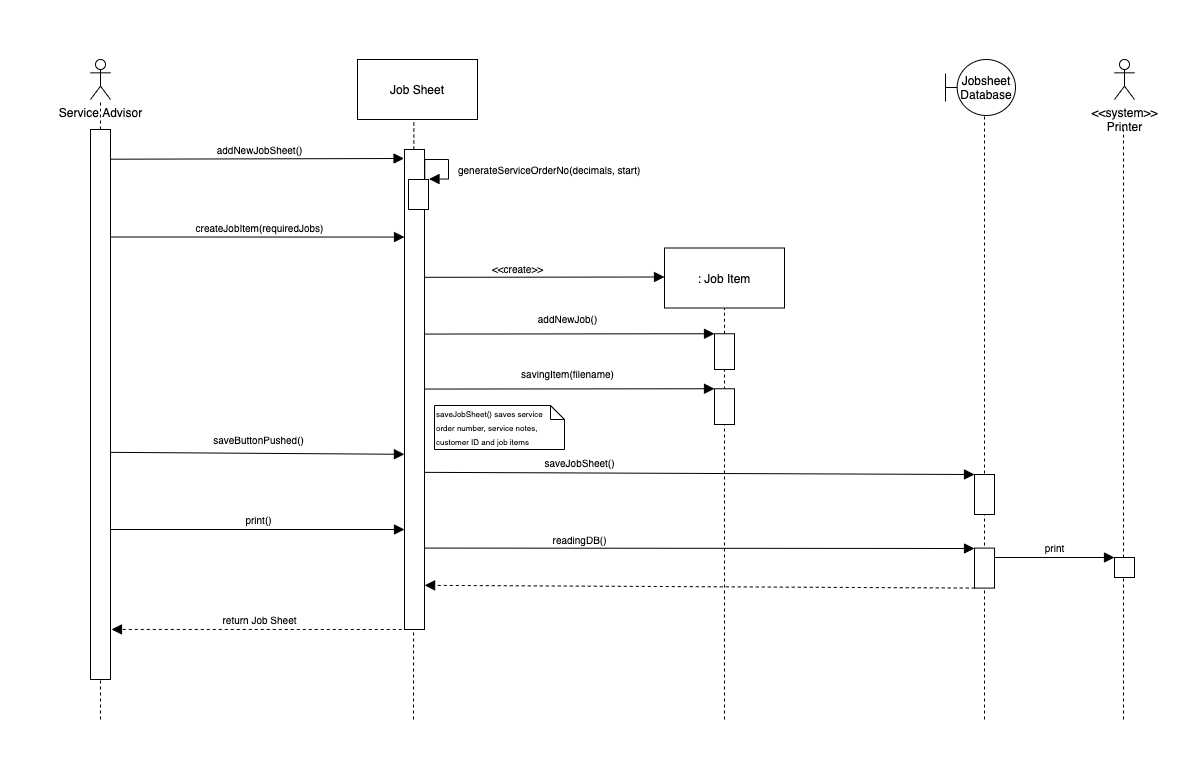

The diagram above was exported from draw.io. Its source (the exported page's mxGraphModel, read from the mxfile embedded in the PNG):
<mxGraphModel dx="2128" dy="976" grid="1" gridSize="10" guides="1" tooltips="1" connect="1" arrows="1" fold="1" page="1" pageScale="1" pageWidth="827" pageHeight="1169" math="0" shadow="0">
  <root>
    <mxCell id="0" />
    <mxCell id="1" parent="0" />
    <mxCell id="2" value="" style="endArrow=none;dashed=1;html=1;" edge="1" parent="1">
      <mxGeometry width="50" height="50" relative="1" as="geometry">
        <mxPoint x="-181" y="800" as="sourcePoint" />
        <mxPoint x="-180.6300000000001" y="200" as="targetPoint" />
      </mxGeometry>
    </mxCell>
    <mxCell id="3" value="" style="html=1;points=[];perimeter=orthogonalPerimeter;" vertex="1" parent="1">
      <mxGeometry x="-190" y="230" width="20" height="480" as="geometry" />
    </mxCell>
    <mxCell id="4" value="Service Advisor" style="shape=umlActor;verticalLabelPosition=bottom;labelBackgroundColor=#ffffff;verticalAlign=top;html=1;outlineConnect=0;" vertex="1" parent="1">
      <mxGeometry x="-504" y="140" width="20" height="40" as="geometry" />
    </mxCell>
    <mxCell id="5" value="" style="endArrow=none;dashed=1;html=1;" edge="1" source="12" target="4" parent="1">
      <mxGeometry width="50" height="50" relative="1" as="geometry">
        <mxPoint x="-430.5" y="790" as="sourcePoint" />
        <mxPoint x="-430.5" y="200" as="targetPoint" />
      </mxGeometry>
    </mxCell>
    <mxCell id="6" value="Job Sheet" style="rounded=0;whiteSpace=wrap;html=1;" vertex="1" parent="1">
      <mxGeometry x="-237" y="140" width="120" height="60" as="geometry" />
    </mxCell>
    <mxCell id="7" value=": Job Item" style="rounded=0;whiteSpace=wrap;html=1;" vertex="1" parent="1">
      <mxGeometry x="70" y="328.5" width="120" height="60" as="geometry" />
    </mxCell>
    <mxCell id="8" value="" style="endArrow=none;dashed=1;html=1;entryX=0.5;entryY=1;entryDx=0;entryDy=0;" edge="1" source="19" target="7" parent="1">
      <mxGeometry width="50" height="50" relative="1" as="geometry">
        <mxPoint x="129.5" y="1020" as="sourcePoint" />
        <mxPoint x="129.5" y="430" as="targetPoint" />
      </mxGeometry>
    </mxCell>
    <mxCell id="9" value="addNewJobSheet()" style="text;html=1;align=center;verticalAlign=middle;resizable=0;points=[];autosize=1;fontSize=10;" vertex="1" parent="1">
      <mxGeometry x="-385" y="220" width="100" height="20" as="geometry" />
    </mxCell>
    <mxCell id="10" value="" style="html=1;points=[];perimeter=orthogonalPerimeter;" vertex="1" parent="1">
      <mxGeometry x="-186" y="260" width="20" height="30" as="geometry" />
    </mxCell>
    <mxCell id="11" value="&lt;font style=&quot;font-size: 10px&quot;&gt;generateServiceOrderNo(decimals, start)&lt;/font&gt;" style="edgeStyle=orthogonalEdgeStyle;html=1;align=left;spacingLeft=2;endArrow=block;rounded=0;exitX=1.011;exitY=0.071;exitDx=0;exitDy=0;exitPerimeter=0;entryX=1.025;entryY=-0.016;entryDx=0;entryDy=0;entryPerimeter=0;endSize=8;" edge="1" target="10" parent="1">
      <mxGeometry x="0.297" y="6" relative="1" as="geometry">
        <mxPoint x="-169.77999999999975" y="259.81999999999994" as="sourcePoint" />
        <Array as="points">
          <mxPoint x="-146" y="240" />
          <mxPoint x="-146" y="259" />
        </Array>
        <mxPoint x="-160" y="260" as="targetPoint" />
        <mxPoint as="offset" />
      </mxGeometry>
    </mxCell>
    <mxCell id="12" value="" style="html=1;points=[];perimeter=orthogonalPerimeter;" vertex="1" parent="1">
      <mxGeometry x="-504" y="210" width="20" height="550" as="geometry" />
    </mxCell>
    <mxCell id="13" value="" style="endArrow=none;dashed=1;html=1;" edge="1" target="12" parent="1">
      <mxGeometry width="50" height="50" relative="1" as="geometry">
        <mxPoint x="-494.0000000000002" y="800" as="sourcePoint" />
        <mxPoint x="-494.5" y="200" as="targetPoint" />
      </mxGeometry>
    </mxCell>
    <mxCell id="14" value="" style="endArrow=block;html=1;endSize=8;endFill=1;" edge="1" parent="1">
      <mxGeometry width="50" height="50" relative="1" as="geometry">
        <mxPoint x="-170" y="357.80999999999995" as="sourcePoint" />
        <mxPoint x="70" y="357.5" as="targetPoint" />
      </mxGeometry>
    </mxCell>
    <mxCell id="15" value="createJobItem(requiredJobs)" style="text;html=1;align=center;verticalAlign=middle;resizable=0;points=[];autosize=1;fontSize=10;" vertex="1" parent="1">
      <mxGeometry x="-405" y="297.55" width="140" height="20" as="geometry" />
    </mxCell>
    <mxCell id="16" value="&amp;lt;&amp;lt;create&amp;gt;&amp;gt;" style="text;html=1;align=center;verticalAlign=middle;resizable=0;points=[];autosize=1;fontSize=10;" vertex="1" parent="1">
      <mxGeometry x="-112" y="338.5" width="70" height="20" as="geometry" />
    </mxCell>
    <mxCell id="17" value="" style="endArrow=block;html=1;endSize=8;endFill=1;exitX=1;exitY=0.587;exitDx=0;exitDy=0;exitPerimeter=0;entryX=-0.005;entryY=0.635;entryDx=0;entryDy=0;entryPerimeter=0;" edge="1" source="12" target="3" parent="1">
      <mxGeometry width="50" height="50" relative="1" as="geometry">
        <mxPoint x="-405" y="534.5" as="sourcePoint" />
        <mxPoint x="-245" y="534.5" as="targetPoint" />
      </mxGeometry>
    </mxCell>
    <mxCell id="18" value="saveButtonPushed()" style="text;html=1;align=center;verticalAlign=middle;resizable=0;points=[];autosize=1;fontSize=10;" vertex="1" parent="1">
      <mxGeometry x="-391" y="510" width="110" height="20" as="geometry" />
    </mxCell>
    <mxCell id="19" value="" style="html=1;points=[];perimeter=orthogonalPerimeter;" vertex="1" parent="1">
      <mxGeometry x="120" y="414.25" width="20" height="35.75" as="geometry" />
    </mxCell>
    <mxCell id="20" value="" style="endArrow=none;dashed=1;html=1;" edge="1" target="19" parent="1">
      <mxGeometry width="50" height="50" relative="1" as="geometry">
        <mxPoint x="130" y="800" as="sourcePoint" />
        <mxPoint x="229.5" y="200" as="targetPoint" />
      </mxGeometry>
    </mxCell>
    <mxCell id="21" value="addNewJob()" style="text;html=1;align=center;verticalAlign=middle;resizable=0;points=[];autosize=1;fontSize=10;" vertex="1" parent="1">
      <mxGeometry x="-62" y="388.5" width="70" height="20" as="geometry" />
    </mxCell>
    <mxCell id="22" value="" style="endArrow=block;html=1;endSize=8;endFill=1;dashed=1;exitX=-0.036;exitY=0.999;exitDx=0;exitDy=0;exitPerimeter=0;entryX=1.006;entryY=0.908;entryDx=0;entryDy=0;entryPerimeter=0;" edge="1" target="3" parent="1">
      <mxGeometry width="50" height="50" relative="1" as="geometry">
        <mxPoint x="380.27999999999975" y="668.5700000000002" as="sourcePoint" />
        <mxPoint x="220" y="668.65" as="targetPoint" />
      </mxGeometry>
    </mxCell>
    <mxCell id="23" value="" style="endArrow=block;html=1;endSize=8;endFill=1;dashed=1;exitX=-0.036;exitY=0.999;exitDx=0;exitDy=0;exitPerimeter=0;entryX=1.2;entryY=0.909;entryDx=0;entryDy=0;entryPerimeter=0;" edge="1" parent="1">
      <mxGeometry width="50" height="50" relative="1" as="geometry">
        <mxPoint x="-192.72000000000025" y="710" as="sourcePoint" />
        <mxPoint x="-483" y="709.9499999999998" as="targetPoint" />
      </mxGeometry>
    </mxCell>
    <mxCell id="24" value="return Job Sheet" style="text;html=1;align=center;verticalAlign=middle;resizable=0;points=[];autosize=1;fontSize=10;" vertex="1" parent="1">
      <mxGeometry x="-380" y="690" width="90" height="20" as="geometry" />
    </mxCell>
    <mxCell id="25" value="" style="endArrow=none;dashed=1;html=1;" edge="1" parent="1">
      <mxGeometry width="50" height="50" relative="1" as="geometry">
        <mxPoint x="389.99999999999955" y="800" as="sourcePoint" />
        <mxPoint x="389.99999999999955" y="197" as="targetPoint" />
      </mxGeometry>
    </mxCell>
    <mxCell id="26" value="Jobsheet Database" style="shape=umlBoundary;whiteSpace=wrap;html=1;" vertex="1" parent="1">
      <mxGeometry x="351" y="140" width="70" height="56" as="geometry" />
    </mxCell>
    <mxCell id="27" value="" style="endArrow=block;html=1;endFill=1;endSize=8;entryX=-0.023;entryY=0;entryDx=0;entryDy=0;entryPerimeter=0;exitX=1.022;exitY=0.054;exitDx=0;exitDy=0;exitPerimeter=0;" edge="1" source="12" parent="1">
      <mxGeometry width="50" height="50" relative="1" as="geometry">
        <mxPoint x="-430" y="270" as="sourcePoint" />
        <mxPoint x="-190.46000000000004" y="239" as="targetPoint" />
      </mxGeometry>
    </mxCell>
    <mxCell id="28" value="" style="endArrow=block;html=1;endSize=8;endFill=1;exitX=0.998;exitY=0.309;exitDx=0;exitDy=0;exitPerimeter=0;" edge="1" parent="1">
      <mxGeometry width="50" height="50" relative="1" as="geometry">
        <mxPoint x="-484.03999999999996" y="317.5" as="sourcePoint" />
        <mxPoint x="-190" y="317.54999999999995" as="targetPoint" />
      </mxGeometry>
    </mxCell>
    <mxCell id="29" value="" style="endArrow=block;html=1;endSize=8;endFill=1;exitX=1;exitY=0.587;exitDx=0;exitDy=0;exitPerimeter=0;" edge="1" parent="1">
      <mxGeometry width="50" height="50" relative="1" as="geometry">
        <mxPoint x="-170" y="552.8499999999999" as="sourcePoint" />
        <mxPoint x="379.99999999999955" y="555" as="targetPoint" />
      </mxGeometry>
    </mxCell>
    <mxCell id="30" value="" style="html=1;points=[];perimeter=orthogonalPerimeter;" vertex="1" parent="1">
      <mxGeometry x="380" y="555" width="20" height="40" as="geometry" />
    </mxCell>
    <mxCell id="31" value="" style="endArrow=block;html=1;endSize=8;endFill=1;exitX=1;exitY=0.587;exitDx=0;exitDy=0;exitPerimeter=0;" edge="1" target="3" parent="1">
      <mxGeometry width="50" height="50" relative="1" as="geometry">
        <mxPoint x="-484.0000000000002" y="610" as="sourcePoint" />
        <mxPoint x="66" y="612.1499999999997" as="targetPoint" />
      </mxGeometry>
    </mxCell>
    <mxCell id="32" value="print()" style="text;html=1;align=center;verticalAlign=middle;resizable=0;points=[];autosize=1;fontSize=10;" vertex="1" parent="1">
      <mxGeometry x="-356" y="590" width="40" height="20" as="geometry" />
    </mxCell>
    <mxCell id="33" value="" style="endArrow=block;html=1;endSize=8;endFill=1;exitX=1;exitY=0.587;exitDx=0;exitDy=0;exitPerimeter=0;" edge="1" parent="1">
      <mxGeometry width="50" height="50" relative="1" as="geometry">
        <mxPoint x="-170" y="628.5700000000002" as="sourcePoint" />
        <mxPoint x="379.99999999999955" y="629" as="targetPoint" />
      </mxGeometry>
    </mxCell>
    <mxCell id="34" value="" style="html=1;points=[];perimeter=orthogonalPerimeter;" vertex="1" parent="1">
      <mxGeometry x="380" y="628.57" width="20" height="40" as="geometry" />
    </mxCell>
    <mxCell id="35" value="saveJobSheet()" style="text;html=1;align=center;verticalAlign=middle;resizable=0;points=[];autosize=1;fontSize=10;" vertex="1" parent="1">
      <mxGeometry x="-60" y="533" width="90" height="20" as="geometry" />
    </mxCell>
    <mxCell id="36" value="readingDB()" style="text;html=1;align=center;verticalAlign=middle;resizable=0;points=[];autosize=1;fontSize=10;" vertex="1" parent="1">
      <mxGeometry x="-50" y="610" width="70" height="20" as="geometry" />
    </mxCell>
    <mxCell id="37" value="&amp;lt;&amp;lt;system&amp;gt;&amp;gt;&lt;br&gt;Printer" style="shape=umlActor;verticalLabelPosition=bottom;labelBackgroundColor=#ffffff;verticalAlign=top;html=1;outlineConnect=0;" vertex="1" parent="1">
      <mxGeometry x="520" y="140" width="20" height="40" as="geometry" />
    </mxCell>
    <mxCell id="38" value="" style="endArrow=none;dashed=1;html=1;" edge="1" parent="1">
      <mxGeometry width="50" height="50" relative="1" as="geometry">
        <mxPoint x="529" y="800" as="sourcePoint" />
        <mxPoint x="529" y="210" as="targetPoint" />
      </mxGeometry>
    </mxCell>
    <mxCell id="39" value="" style="endArrow=block;html=1;endSize=8;endFill=1;" edge="1" parent="1">
      <mxGeometry width="50" height="50" relative="1" as="geometry">
        <mxPoint x="399.99999999999955" y="637.98" as="sourcePoint" />
        <mxPoint x="519.9999999999995" y="637.9999999999998" as="targetPoint" />
      </mxGeometry>
    </mxCell>
    <mxCell id="40" value="" style="html=1;points=[];perimeter=orthogonalPerimeter;" vertex="1" parent="1">
      <mxGeometry x="520" y="638" width="20" height="20" as="geometry" />
    </mxCell>
    <mxCell id="41" value="print" style="text;html=1;align=center;verticalAlign=middle;resizable=0;points=[];autosize=1;fontSize=10;" vertex="1" parent="1">
      <mxGeometry x="445" y="618" width="30" height="20" as="geometry" />
    </mxCell>
    <mxCell id="42" value="" style="endArrow=block;html=1;endSize=8;endFill=1;" edge="1" parent="1">
      <mxGeometry width="50" height="50" relative="1" as="geometry">
        <mxPoint x="-170" y="414.5600000000002" as="sourcePoint" />
        <mxPoint x="120" y="414.2499999999998" as="targetPoint" />
      </mxGeometry>
    </mxCell>
    <mxCell id="43" value="" style="html=1;points=[];perimeter=orthogonalPerimeter;" vertex="1" parent="1">
      <mxGeometry x="120" y="469.25" width="20" height="35.75" as="geometry" />
    </mxCell>
    <mxCell id="44" value="savingItem(filename)" style="text;html=1;align=center;verticalAlign=middle;resizable=0;points=[];autosize=1;fontSize=10;" vertex="1" parent="1">
      <mxGeometry x="-82" y="443.5" width="110" height="20" as="geometry" />
    </mxCell>
    <mxCell id="45" value="" style="endArrow=block;html=1;endSize=8;endFill=1;" edge="1" parent="1">
      <mxGeometry width="50" height="50" relative="1" as="geometry">
        <mxPoint x="-170" y="469.5600000000002" as="sourcePoint" />
        <mxPoint x="120" y="469.2499999999998" as="targetPoint" />
      </mxGeometry>
    </mxCell>
    <mxCell id="46" value="&lt;font style=&quot;font-size: 8px ; line-height: 60%&quot;&gt;saveJobSheet() saves service&lt;br&gt;order number, service notes, customer ID and job items&lt;/font&gt;" style="shape=note;whiteSpace=wrap;html=1;size=14;verticalAlign=top;align=left;spacingTop=-6;" vertex="1" parent="1">
      <mxGeometry x="-160" y="486" width="130" height="44" as="geometry" />
    </mxCell>
  </root>
</mxGraphModel>